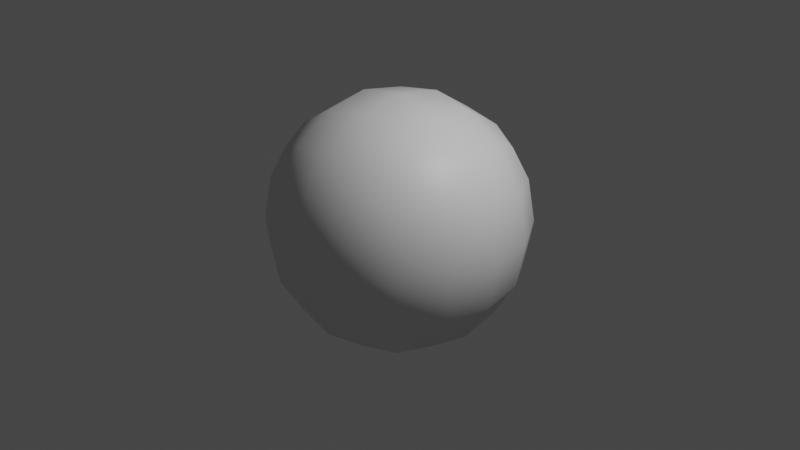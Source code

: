 # Source: bomulltuss.blend  (saved by Blender 3.6.11; exported with 4.5.12 LTS)
import bpy
from mathutils import Matrix  # noqa: F401  (used for matrix-valued properties, if any)

bpy.ops.wm.read_factory_settings(use_empty=True)
scene = bpy.context.scene
scene.name = 'Scene'

# ---- collections
col_collection = bpy.data.collections.new('Collection'); scene.collection.children.link(col_collection)

# ---- materials (node trees are filled in below, after node groups)
mat_material = bpy.data.materials.new('Material')
mat_material.alpha_threshold = 0.0
mat_material.use_transparent_shadow = False
mat_material.roughness = 0.5
mat_material.line_color = (0.0, 0.0, 0.0, 1.0)

# ---- material node trees
mat_material.use_nodes = True; mat_material.node_tree.nodes.clear()
_N = mat_material.node_tree.nodes; _L = mat_material.node_tree.links
n0 = _N.new('ShaderNodeOutputMaterial'); n0.name = 'Material Output'; n0.location = (300, 300)
n1 = _N.new('ShaderNodeBsdfPrincipled'); n1.name = 'Principled BSDF'; n1.location = (10, 300)
n1.distribution = 'GGX'
n1.subsurface_method = 'RANDOM_WALK_SKIN'
n1.inputs[3].default_value = 1.45
n1.inputs[27].default_value = (0.0, 0.0, 0.0, 1.0)
n1.inputs[28].default_value = 1.0
_L.new(n1.outputs[0], n0.inputs[0])
n0.is_active_output = True

# ---- world
world_world = bpy.data.worlds.new('World'); scene.world = world_world
world_world.use_nodes = True; world_world.node_tree.nodes.clear()
_N = world_world.node_tree.nodes; _L = world_world.node_tree.links
n0 = _N.new('ShaderNodeOutputWorld'); n0.name = 'World Output'; n0.location = (300, 300)
n1 = _N.new('ShaderNodeBackground'); n1.name = 'Background'; n1.location = (10, 300)
n1.inputs[0].default_value = (0.05088, 0.05088, 0.05088, 1.0)
_L.new(n1.outputs[0], n0.inputs[0])
n0.is_active_output = True
world_world.color = (0.05088, 0.05088, 0.05088)
world_world.use_sun_shadow = False
world_world.sun_shadow_jitter_overblur = 0.0

# ---- cameras
cam_camera = bpy.data.cameras.new('Camera')
cam_camera.clip_end = 100.0
cam_camera.ortho_scale = 7.314

# ---- lights
light_light = bpy.data.lights.new('Light', 'POINT')
light_light.transmission_factor = 0.0
light_light.energy = 1000.0
light_light.shadow_soft_size = 0.1
light_light.shadow_maximum_resolution = 0.006
light_light.use_absolute_resolution = True

# ---- meshes
me_cube = bpy.data.meshes.new('Cube')
me_cube.from_pydata([(1.0, 1.0, 1.0), (1.0, 1.0, -1.0), (1.0, -1.0, 1.0), (1.0, -1.0, -1.0), (-1.0, 1.0, 1.0), (-1.0, 1.0, -1.0), (-1.0, -1.0, 1.0), (-1.0, -1.0, -1.0)], [], [(0, 4, 6, 2), (3, 2, 6, 7), (7, 6, 4, 5), (5, 1, 3, 7), (1, 0, 2, 3), (5, 4, 0, 1)])
me_cube.polygons.foreach_set('use_smooth', [True] * 6)
_uv = me_cube.uv_layers.new(name='UVMap')
_uv.uv.foreach_set('vector', [0.625, 0.5, 0.875, 0.5, 0.875, 0.75, 0.625, 0.75, 0.375, 0.75, 0.625, 0.75, 0.625, 1.0, 0.375, 1.0, 0.375, 0.0, 0.625, 0.0, 0.625, 0.25, 0.375, 0.25, 0.125, 0.5, 0.375, 0.5, 0.375, 0.75, 0.125, 0.75, 0.375, 0.5, 0.625, 0.5, 0.625, 0.75, 0.375, 0.75, 0.375, 0.25, 0.625, 0.25, 0.625, 0.5, 0.375, 0.5])
me_cube.materials.append(mat_material)
me_cube.use_mirror_vertex_groups = False
me_cube.update()

# ---- objects
ob_cube = bpy.data.objects.new('Cube', me_cube)
ob_light = bpy.data.objects.new('Light', light_light)
ob_camera = bpy.data.objects.new('Camera', cam_camera)
ob_empty = bpy.data.objects.new('Empty', None)

# ---- transforms, parenting, visibility, modifiers, constraints
ob_cube.location = (0.0, 0.0, 0.0)
ob_cube.lock_rotations_4d = False
ob_cube.empty_display_type = 'ARROWS'
ob_cube.lineart.crease_threshold = 0.0
_m = ob_cube.modifiers.new('Subdivision', 'SUBSURF')
_m.levels = 3
_m = ob_cube.modifiers.new('Displace', 'DISPLACE')
_m.texture_coords = 'OBJECT'
_m.texture_coords_object = ob_empty
ob_light.location = (4.076, 1.005, 5.904)
ob_light.rotation_euler = (0.6503, 0.05522, 1.866)
ob_light.lock_rotations_4d = False
ob_light.empty_display_type = 'ARROWS'
ob_light.color = (0.0, 0.0, 0.0, 0.0)
ob_light.lineart.crease_threshold = 0.0
ob_camera.location = (7.359, -6.926, 4.958)
ob_camera.rotation_euler = (1.109, 0.0, 0.8149)
ob_camera.lock_rotations_4d = False
ob_camera.empty_display_type = 'ARROWS'
ob_camera.color = (0.0, 0.0, 0.0, 0.0)
ob_camera.display_type = 'WIRE'
ob_camera.lineart.crease_threshold = 0.0
ob_empty.location = (0.0, 0.0, 0.0)

# ---- collection membership
col_collection.objects.link(ob_cube)
col_collection.objects.link(ob_light)
col_collection.objects.link(ob_camera)
col_collection.objects.link(ob_empty)

# ---- scene / render settings (as saved in the file)
scene.camera = ob_camera
scene.frame_start = 1; scene.frame_end = 250; scene.frame_set(1)
scene.render.engine = 'BLENDER_EEVEE_NEXT'
scene.cycles.sampling_pattern = 'TABULATED_SOBOL'
scene.view_settings.view_transform = 'Filmic'
bpy.context.view_layer.update()
